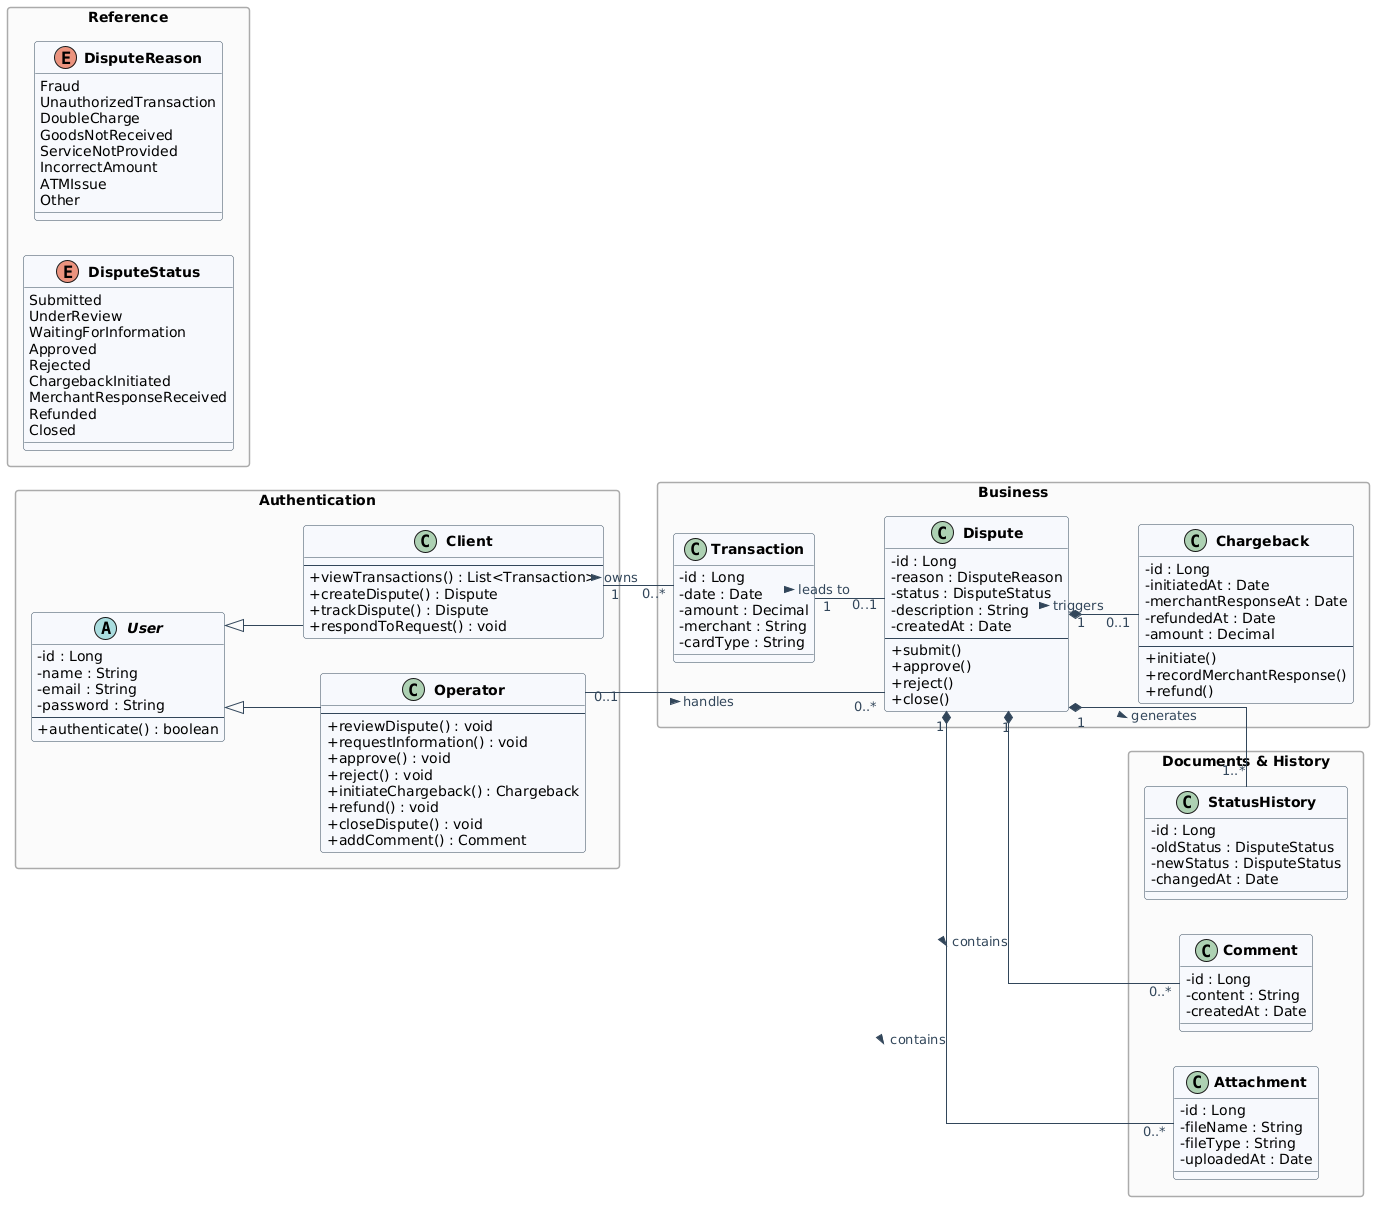

The diagram above was rendered by PlantUML. Its source (embedded in the PNG):
@startuml
left to right direction
skinparam backgroundColor white
skinparam linetype ortho
skinparam classAttributeIconSize 0
skinparam classFontStyle bold
skinparam roundcorner 6
skinparam classBackgroundColor #F7F9FC
skinparam classBorderColor #33475B
skinparam packageStyle rectangle
skinparam packageBackgroundColor #FBFBFB
skinparam packageBorderColor #AAAAAA
skinparam nodesep 35
skinparam ranksep 70
skinparam ArrowColor #33475B
skinparam ArrowFontColor #33475B

package "Authentication" {
  abstract class User {
    -id : Long
    -name : String
    -email : String
    -password : String
    --
    +authenticate() : boolean
  }

  class Client {
    --
    +viewTransactions() : List<Transaction>
    +createDispute() : Dispute
    +trackDispute() : Dispute
    +respondToRequest() : void
  }

  class Operator {
    --
    +reviewDispute() : void
    +requestInformation() : void
    +approve() : void
    +reject() : void
    +initiateChargeback() : Chargeback
    +refund() : void
    +closeDispute() : void
    +addComment() : Comment
  }

  User <|-- Client
  User <|-- Operator
}

package "Business" {
  class Transaction {
    -id : Long
    -date : Date
    -amount : Decimal
    -merchant : String
    -cardType : String
  }

  class Dispute {
    -id : Long
    -reason : DisputeReason
    -status : DisputeStatus
    -description : String
    -createdAt : Date
    --
    +submit()
    +approve()
    +reject()
    +close()
  }

  class Chargeback {
    -id : Long
    -initiatedAt : Date
    -merchantResponseAt : Date
    -refundedAt : Date
    -amount : Decimal
    --
    +initiate()
    +recordMerchantResponse()
    +refund()
  }

  Transaction "1" -- "0..1" Dispute : leads to >
  Dispute "1" *-- "0..1" Chargeback : triggers >
}

package "Documents & History" {
  class Attachment {
    -id : Long
    -fileName : String
    -fileType : String
    -uploadedAt : Date
  }

  class Comment {
    -id : Long
    -content : String
    -createdAt : Date
  }

  class StatusHistory {
    -id : Long
    -oldStatus : DisputeStatus
    -newStatus : DisputeStatus
    -changedAt : Date
  }
}

package "Reference" {
  enum DisputeStatus {
    Submitted
    UnderReview
    WaitingForInformation
    Approved
    Rejected
    ChargebackInitiated
    MerchantResponseReceived
    Refunded
    Closed
  }

  enum DisputeReason {
    Fraud
    UnauthorizedTransaction
    DoubleCharge
    GoodsNotReceived
    ServiceNotProvided
    IncorrectAmount
    ATMIssue
    Other
  }
}

' ===== Cross-package relations =====
Client "1" -- "0..*" Transaction : owns >
Operator "0..1" -- "0..*" Dispute : handles >
Dispute "1" *-- "0..*" Attachment : contains >
Dispute "1" *-- "0..*" Comment : contains >
Dispute "1" *-- "1..*" StatusHistory : generates >
@enduml